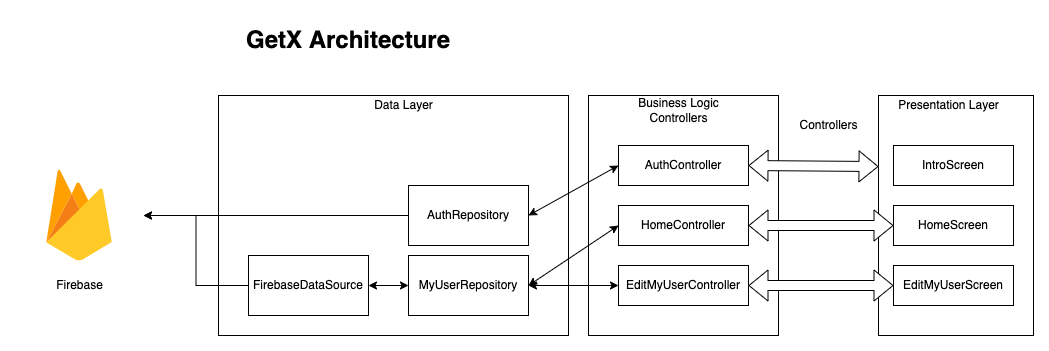

The diagram above was exported from draw.io. Its source (the exported page's mxGraphModel, read from the mxfile embedded in the PNG):
<mxGraphModel dx="1346" dy="499" grid="1" gridSize="10" guides="0" tooltips="1" connect="1" arrows="1" fold="1" page="0" pageScale="1" pageWidth="850" pageHeight="1100" math="0" shadow="0">
  <root>
    <mxCell id="vseRe6nW9163mDxdgOu_-0" />
    <mxCell id="vseRe6nW9163mDxdgOu_-1" parent="vseRe6nW9163mDxdgOu_-0" />
    <mxCell id="vseRe6nW9163mDxdgOu_-30" value="&lt;b&gt;&lt;font style=&quot;font-size: 24px&quot;&gt;Cubit Architecture&lt;/font&gt;&lt;/b&gt;" style="text;html=1;strokeColor=none;fillColor=none;align=center;verticalAlign=middle;whiteSpace=wrap;rounded=0;" parent="vseRe6nW9163mDxdgOu_-1" vertex="1">
      <mxGeometry x="-100" y="13" width="225" height="50" as="geometry" />
    </mxCell>
    <mxCell id="WB0MkAQU60Bs2mZxigPr-0" value="" style="rounded=0;whiteSpace=wrap;html=1;" parent="vseRe6nW9163mDxdgOu_-1" vertex="1">
      <mxGeometry x="-90" y="110" width="350" height="240" as="geometry" />
    </mxCell>
    <mxCell id="WB0MkAQU60Bs2mZxigPr-1" value="Data Layer" style="text;html=1;align=center;verticalAlign=middle;resizable=0;points=[];autosize=1;" parent="vseRe6nW9163mDxdgOu_-1" vertex="1">
      <mxGeometry x="60" y="110" width="70" height="20" as="geometry" />
    </mxCell>
    <mxCell id="WB0MkAQU60Bs2mZxigPr-2" style="edgeStyle=orthogonalEdgeStyle;rounded=0;orthogonalLoop=1;jettySize=auto;html=1;" parent="vseRe6nW9163mDxdgOu_-1" source="WB0MkAQU60Bs2mZxigPr-3" target="WB0MkAQU60Bs2mZxigPr-22" edge="1">
      <mxGeometry relative="1" as="geometry" />
    </mxCell>
    <mxCell id="WB0MkAQU60Bs2mZxigPr-3" value="AuthRepository" style="rounded=0;whiteSpace=wrap;html=1;" parent="vseRe6nW9163mDxdgOu_-1" vertex="1">
      <mxGeometry x="100" y="200" width="120" height="60" as="geometry" />
    </mxCell>
    <mxCell id="WB0MkAQU60Bs2mZxigPr-4" value="" style="rounded=0;whiteSpace=wrap;html=1;" parent="vseRe6nW9163mDxdgOu_-1" vertex="1">
      <mxGeometry x="280" y="110" width="190" height="240" as="geometry" />
    </mxCell>
    <mxCell id="WB0MkAQU60Bs2mZxigPr-5" value="Business Logic&lt;br&gt;Cubits" style="text;html=1;align=center;verticalAlign=middle;resizable=0;points=[];autosize=1;" parent="vseRe6nW9163mDxdgOu_-1" vertex="1">
      <mxGeometry x="320" y="112" width="100" height="30" as="geometry" />
    </mxCell>
    <mxCell id="WB0MkAQU60Bs2mZxigPr-6" value="AuthCubit" style="rounded=0;whiteSpace=wrap;html=1;" parent="vseRe6nW9163mDxdgOu_-1" vertex="1">
      <mxGeometry x="320" y="160" width="100" height="40" as="geometry" />
    </mxCell>
    <mxCell id="WB0MkAQU60Bs2mZxigPr-7" value="" style="endArrow=classic;startArrow=classic;html=1;exitX=1;exitY=0.5;exitDx=0;exitDy=0;entryX=0;entryY=0.5;entryDx=0;entryDy=0;" parent="vseRe6nW9163mDxdgOu_-1" source="WB0MkAQU60Bs2mZxigPr-3" target="WB0MkAQU60Bs2mZxigPr-6" edge="1">
      <mxGeometry width="50" height="50" relative="1" as="geometry">
        <mxPoint x="310" y="240" as="sourcePoint" />
        <mxPoint x="360" y="190" as="targetPoint" />
        <Array as="points" />
      </mxGeometry>
    </mxCell>
    <mxCell id="WB0MkAQU60Bs2mZxigPr-8" value="" style="rounded=0;whiteSpace=wrap;html=1;" parent="vseRe6nW9163mDxdgOu_-1" vertex="1">
      <mxGeometry x="555" y="110" width="155" height="240" as="geometry" />
    </mxCell>
    <mxCell id="WB0MkAQU60Bs2mZxigPr-9" value="Presentation Layer" style="text;html=1;align=center;verticalAlign=middle;resizable=0;points=[];autosize=1;" parent="vseRe6nW9163mDxdgOu_-1" vertex="1">
      <mxGeometry x="565" y="110" width="120" height="20" as="geometry" />
    </mxCell>
    <mxCell id="WB0MkAQU60Bs2mZxigPr-10" value="IntroScreen" style="rounded=0;whiteSpace=wrap;html=1;" parent="vseRe6nW9163mDxdgOu_-1" vertex="1">
      <mxGeometry x="570" y="160" width="120" height="40" as="geometry" />
    </mxCell>
    <mxCell id="WB0MkAQU60Bs2mZxigPr-11" value="HomeScreen" style="rounded=0;whiteSpace=wrap;html=1;" parent="vseRe6nW9163mDxdgOu_-1" vertex="1">
      <mxGeometry x="570" y="220" width="120" height="40" as="geometry" />
    </mxCell>
    <mxCell id="WB0MkAQU60Bs2mZxigPr-12" value="" style="shape=flexArrow;endArrow=classic;startArrow=classic;html=1;exitX=0;exitY=0.5;exitDx=0;exitDy=0;entryX=1;entryY=0.5;entryDx=0;entryDy=0;fillColor=default;" parent="vseRe6nW9163mDxdgOu_-1" source="WB0MkAQU60Bs2mZxigPr-11" target="WB0MkAQU60Bs2mZxigPr-24" edge="1">
      <mxGeometry width="50" height="50" relative="1" as="geometry">
        <mxPoint x="350" y="240" as="sourcePoint" />
        <mxPoint x="400" y="190" as="targetPoint" />
      </mxGeometry>
    </mxCell>
    <mxCell id="WB0MkAQU60Bs2mZxigPr-13" value="Events" style="text;html=1;align=center;verticalAlign=middle;resizable=0;points=[];autosize=1;" parent="vseRe6nW9163mDxdgOu_-1" vertex="1">
      <mxGeometry x="490" y="130" width="50" height="20" as="geometry" />
    </mxCell>
    <mxCell id="WB0MkAQU60Bs2mZxigPr-15" style="edgeStyle=orthogonalEdgeStyle;rounded=0;orthogonalLoop=1;jettySize=auto;html=1;startArrow=classic;startFill=1;" parent="vseRe6nW9163mDxdgOu_-1" source="WB0MkAQU60Bs2mZxigPr-17" target="WB0MkAQU60Bs2mZxigPr-18" edge="1">
      <mxGeometry relative="1" as="geometry" />
    </mxCell>
    <mxCell id="WB0MkAQU60Bs2mZxigPr-16" style="edgeStyle=orthogonalEdgeStyle;rounded=0;orthogonalLoop=1;jettySize=auto;html=1;entryX=0;entryY=0.5;entryDx=0;entryDy=0;strokeColor=none;" parent="vseRe6nW9163mDxdgOu_-1" source="WB0MkAQU60Bs2mZxigPr-17" target="WB0MkAQU60Bs2mZxigPr-24" edge="1">
      <mxGeometry relative="1" as="geometry" />
    </mxCell>
    <mxCell id="WB0MkAQU60Bs2mZxigPr-17" value="MyUserRepository" style="rounded=0;whiteSpace=wrap;html=1;" parent="vseRe6nW9163mDxdgOu_-1" vertex="1">
      <mxGeometry x="100" y="270" width="120" height="60" as="geometry" />
    </mxCell>
    <mxCell id="WB0MkAQU60Bs2mZxigPr-18" value="EditMyUserCubit" style="rounded=0;whiteSpace=wrap;html=1;" parent="vseRe6nW9163mDxdgOu_-1" vertex="1">
      <mxGeometry x="320" y="280" width="100" height="40" as="geometry" />
    </mxCell>
    <mxCell id="WB0MkAQU60Bs2mZxigPr-19" style="edgeStyle=orthogonalEdgeStyle;rounded=0;orthogonalLoop=1;jettySize=auto;html=1;entryX=0;entryY=0.5;entryDx=0;entryDy=0;startArrow=classic;startFill=1;" parent="vseRe6nW9163mDxdgOu_-1" source="WB0MkAQU60Bs2mZxigPr-21" target="WB0MkAQU60Bs2mZxigPr-17" edge="1">
      <mxGeometry relative="1" as="geometry" />
    </mxCell>
    <mxCell id="WB0MkAQU60Bs2mZxigPr-20" style="edgeStyle=orthogonalEdgeStyle;rounded=0;orthogonalLoop=1;jettySize=auto;html=1;entryX=1;entryY=0.5;entryDx=0;entryDy=0;" parent="vseRe6nW9163mDxdgOu_-1" source="WB0MkAQU60Bs2mZxigPr-21" target="WB0MkAQU60Bs2mZxigPr-22" edge="1">
      <mxGeometry relative="1" as="geometry" />
    </mxCell>
    <mxCell id="WB0MkAQU60Bs2mZxigPr-21" value="FirebaseDataSource" style="rounded=0;whiteSpace=wrap;html=1;" parent="vseRe6nW9163mDxdgOu_-1" vertex="1">
      <mxGeometry x="-60" y="270" width="120" height="60" as="geometry" />
    </mxCell>
    <mxCell id="WB0MkAQU60Bs2mZxigPr-22" value="" style="shape=image;html=1;verticalAlign=top;verticalLabelPosition=bottom;labelBackgroundColor=#ffffff;imageAspect=0;aspect=fixed;image=https://cdn4.iconfinder.com/data/icons/google-i-o-2016/512/google_firebase-2-128.png" parent="vseRe6nW9163mDxdgOu_-1" vertex="1">
      <mxGeometry x="-293" y="166" width="128" height="128" as="geometry" />
    </mxCell>
    <mxCell id="WB0MkAQU60Bs2mZxigPr-23" value="Firebase" style="text;html=1;align=center;verticalAlign=middle;resizable=0;points=[];autosize=1;strokeColor=none;" parent="vseRe6nW9163mDxdgOu_-1" vertex="1">
      <mxGeometry x="-259" y="290" width="60" height="20" as="geometry" />
    </mxCell>
    <mxCell id="WB0MkAQU60Bs2mZxigPr-24" value="HomeCubit" style="rounded=0;whiteSpace=wrap;html=1;" parent="vseRe6nW9163mDxdgOu_-1" vertex="1">
      <mxGeometry x="320" y="220" width="100" height="40" as="geometry" />
    </mxCell>
    <mxCell id="WB0MkAQU60Bs2mZxigPr-25" value="" style="endArrow=classic;startArrow=classic;html=1;rounded=0;strokeColor=default;entryX=0;entryY=0.5;entryDx=0;entryDy=0;" parent="vseRe6nW9163mDxdgOu_-1" target="WB0MkAQU60Bs2mZxigPr-24" edge="1">
      <mxGeometry width="50" height="50" relative="1" as="geometry">
        <mxPoint x="220" y="300" as="sourcePoint" />
        <mxPoint x="230" y="-100" as="targetPoint" />
      </mxGeometry>
    </mxCell>
    <mxCell id="WB0MkAQU60Bs2mZxigPr-26" value="EditMyUserScreen" style="rounded=0;whiteSpace=wrap;html=1;" parent="vseRe6nW9163mDxdgOu_-1" vertex="1">
      <mxGeometry x="570" y="280" width="120" height="40" as="geometry" />
    </mxCell>
    <mxCell id="WB0MkAQU60Bs2mZxigPr-27" value="" style="shape=flexArrow;endArrow=classic;startArrow=classic;html=1;exitX=0;exitY=0.296;exitDx=0;exitDy=0;entryX=1;entryY=0.5;entryDx=0;entryDy=0;exitPerimeter=0;fillColor=default;" parent="vseRe6nW9163mDxdgOu_-1" source="WB0MkAQU60Bs2mZxigPr-8" edge="1">
      <mxGeometry width="50" height="50" relative="1" as="geometry">
        <mxPoint x="504.9999999999998" y="180.0000000000001" as="sourcePoint" />
        <mxPoint x="420" y="180" as="targetPoint" />
      </mxGeometry>
    </mxCell>
    <mxCell id="WB0MkAQU60Bs2mZxigPr-28" value="" style="shape=flexArrow;endArrow=classic;startArrow=classic;html=1;entryX=1;entryY=0.5;entryDx=0;entryDy=0;fillColor=default;" parent="vseRe6nW9163mDxdgOu_-1" target="WB0MkAQU60Bs2mZxigPr-18" edge="1">
      <mxGeometry width="50" height="50" relative="1" as="geometry">
        <mxPoint x="570" y="300" as="sourcePoint" />
        <mxPoint x="430.0000000000002" y="300" as="targetPoint" />
      </mxGeometry>
    </mxCell>
  </root>
</mxGraphModel>